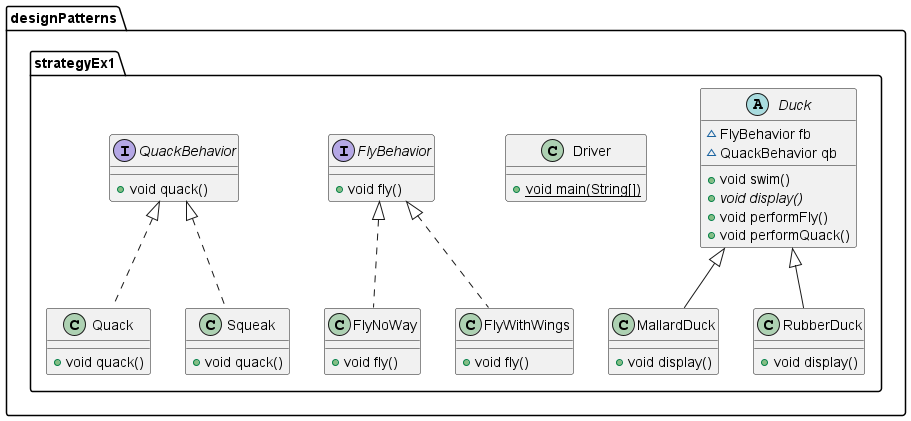

The diagram above was rendered by PlantUML. Its source (embedded in the PNG):
@startuml
abstract class designPatterns.strategyEx1.Duck {
~ FlyBehavior fb
~ QuackBehavior qb
+ void swim()
+ {abstract}void display()
+ void performFly()
+ void performQuack()
}


class designPatterns.strategyEx1.Quack {
+ void quack()
}

class designPatterns.strategyEx1.Driver {
+ {static} void main(String[])
}

interface designPatterns.strategyEx1.FlyBehavior {
+ void fly()
}

class designPatterns.strategyEx1.FlyNoWay {
+ void fly()
}

interface designPatterns.strategyEx1.QuackBehavior {
+ void quack()
}

class designPatterns.strategyEx1.Squeak {
+ void quack()
}

class designPatterns.strategyEx1.MallardDuck {
+ void display()
}

class designPatterns.strategyEx1.FlyWithWings {
+ void fly()
}

class designPatterns.strategyEx1.RubberDuck {
+ void display()
}



designPatterns.strategyEx1.QuackBehavior <|.. designPatterns.strategyEx1.Quack
designPatterns.strategyEx1.FlyBehavior <|.. designPatterns.strategyEx1.FlyNoWay
designPatterns.strategyEx1.QuackBehavior <|.. designPatterns.strategyEx1.Squeak
designPatterns.strategyEx1.Duck <|-- designPatterns.strategyEx1.MallardDuck
designPatterns.strategyEx1.FlyBehavior <|.. designPatterns.strategyEx1.FlyWithWings
designPatterns.strategyEx1.Duck <|-- designPatterns.strategyEx1.RubberDuck
@enduml